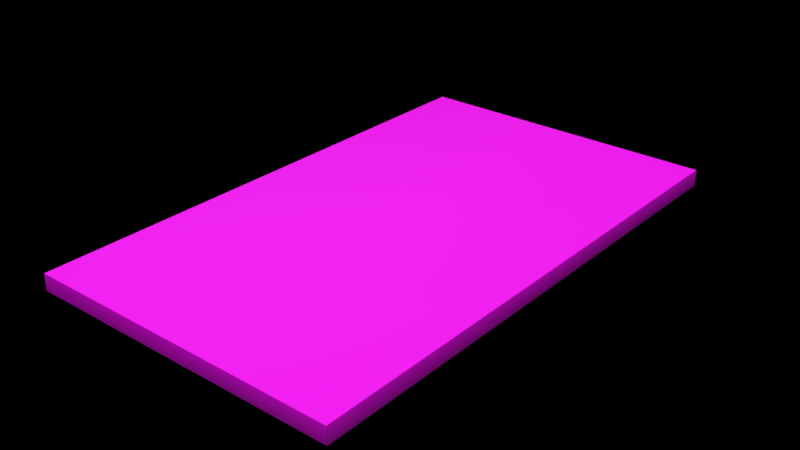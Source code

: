 # Source: CuttingBoard003.blend  (saved by Blender 2.79.0; exported with 4.5.12 LTS)
import bpy
from mathutils import Matrix  # noqa: F401  (used for matrix-valued properties, if any)

bpy.ops.wm.read_factory_settings(use_empty=True)
scene = bpy.context.scene
scene.name = 'Scene'

# ---- collections
col_collection_1 = bpy.data.collections.new('Collection 1'); scene.collection.children.link(col_collection_1)

# ---- images (referenced by path relative to the original .blend; pixels are not part of the script)
import os
ASSET_DIR = os.environ.get("B2B_ASSET_DIR", "")  # directory of the original .blend (textures are referenced by path, not embedded)
HERE = os.path.dirname(os.path.abspath(__file__))  # packed textures are extracted next to this script under _unpacked/

def load_image(name, relpath, width, height, colorspace="sRGB"):
    """Load a texture the original file referenced (path relative to the .blend, or extracted next to this script)."""
    p = next((c for c in (os.path.join(HERE, relpath), os.path.join(ASSET_DIR, relpath)) if relpath and os.path.exists(c)), "")
    if p:
        img = bpy.data.images.load(p, check_existing=True)
        img.name = name
    else:  # same state as the original file: an image datablock whose file is absent (Cycles renders it pink)
        img = bpy.data.images.new(name, width, height)
        img.source = "FILE"
        img.filepath = "//" + (relpath or name)
    img.colorspace_settings.name = colorspace
    return img
img_cuttingboard003_gloss_2k_jpg = load_image('CuttingBoard003_GLOSS_2K.jpg', 'CuttingBoard003_GLOSS_2K.jpg', 1024, 1024, 'Non-Color')
img_cuttingboard003_col_2k_jpg = load_image('CuttingBoard003_COL_2K.jpg', 'CuttingBoard003_COL_2K.jpg', 1024, 1024, 'sRGB')
img_cuttingboard003_nrm_2k_jpg = load_image('CuttingBoard003_NRM_2K.jpg', 'CuttingBoard003_NRM_2K.jpg', 1024, 1024, 'Non-Color')
img_cuttingboard003_refl_2k_jpg = load_image('CuttingBoard003_REFL_2K.jpg', 'CuttingBoard003_REFL_2K.jpg', 1024, 1024, 'Non-Color')

# ---- materials (node trees are filled in below, after node groups)
mat_cuttingboard003_2k = bpy.data.materials.new('CuttingBoard003_2K')
mat_cuttingboard003_2k.alpha_threshold = 0.0
mat_cuttingboard003_2k.roughness = 0.5

# ---- material node trees
mat_cuttingboard003_2k.use_nodes = True; mat_cuttingboard003_2k.node_tree.nodes.clear()
_N = mat_cuttingboard003_2k.node_tree.nodes; _L = mat_cuttingboard003_2k.node_tree.links
n0 = _N.new('ShaderNodeTexImage'); n0.name = 'GLOSS'; n0.location = (-430, 20)
n0.label = 'GLOSS'
n0.width = 140
n0.hide = True
n0.image = img_cuttingboard003_gloss_2k_jpg
n1 = _N.new('ShaderNodeTexImage'); n1.name = 'COLOR'; n1.location = (-430, 220)
n1.label = 'COLOR'
n1.width = 140
n1.hide = True
n1.image = img_cuttingboard003_col_2k_jpg
n2 = _N.new('ShaderNodeBsdfPrincipled'); n2.name = 'Principled BSDF'; n2.location = (200, 280)
n2.label = 'Principled BSDF'
n2.width = 150
n2.subsurface_method = 'BURLEY'
n2.inputs[3].default_value = 1.45
n2.inputs[9].default_value = (1.0, 1.0, 1.0)
n3 = _N.new('ShaderNodeInvert'); n3.name = 'Invert'; n3.location = (-250, 40)
n3.label = 'Invert'
n3.hide = True
n4 = _N.new('ShaderNodeTexImage'); n4.name = 'NORMAL'; n4.location = (-430, -180)
n4.label = 'NORMAL'
n4.width = 140
n4.hide = True
n4.image = img_cuttingboard003_nrm_2k_jpg
n5 = _N.new('ShaderNodeNormalMap'); n5.name = 'Normal Map'; n5.location = (-250, -130)
n5.label = 'Normal Map'
n6 = _N.new('ShaderNodeTexImage'); n6.name = 'REFLECTION'; n6.location = (-430, 120)
n6.label = 'REFLECTION'
n6.width = 140
n6.hide = True
n6.image = img_cuttingboard003_refl_2k_jpg
n7 = _N.new('ShaderNodeTexCoord'); n7.name = 'Texture Coordinate'; n7.location = (-1040, 190)
n7.label = 'Texture Coordinate'
n7.hide = True
n8 = _N.new('ShaderNodeMapping'); n8.name = 'Mapping'; n8.location = (-860, 0)
n8.label = 'Mapping'
n9 = _N.new('ShaderNodeOutputMaterial'); n9.name = 'Material Output'; n9.location = (730, 300)
n9.label = 'Material Output'
_L.new(n6.outputs[0], n2.inputs[13])
_L.new(n0.outputs[0], n3.inputs[1])
_L.new(n3.outputs[0], n2.inputs[2])
_L.new(n4.outputs[0], n5.inputs[1])
_L.new(n2.outputs[0], n9.inputs[0])
_L.new(n7.outputs[2], n8.inputs[0])
_L.new(n8.outputs[0], n1.inputs[0])
_L.new(n8.outputs[0], n6.inputs[0])
_L.new(n8.outputs[0], n0.inputs[0])
_L.new(n8.outputs[0], n4.inputs[0])
_L.new(n1.outputs[0], n2.inputs[0])
_L.new(n5.outputs[0], n2.inputs[5])
n9.is_active_output = True

# ---- world
world_world = bpy.data.worlds.new('World'); scene.world = world_world
world_world.color = (0.0, 0.0, 0.0)
world_world.use_sun_shadow = False
world_world.sun_shadow_jitter_overblur = 0.0
world_world.cycles.sampling_method = 'MANUAL'
world_world.light_settings.distance = 0.025

# ---- meshes
me_cuttingboard003 = bpy.data.meshes.new('CuttingBoard003')
me_cuttingboard003.from_pydata([(-0.1316, 0.221, -0.006982), (-0.1319, 0.221, -0.006682), (-0.1316, 0.2213, -0.006682), (-0.1317, 0.221, -0.006942), (-0.1316, 0.2211, -0.006942), (-0.1317, 0.2211, -0.006903), (-0.1318, 0.2211, -0.006682), (-0.1318, 0.221, -0.006832), (-0.1318, 0.2211, -0.006825), (-0.1316, 0.2212, -0.006832), (-0.1317, 0.2212, -0.006682), (-0.1317, 0.2212, -0.006826), (0.1317, 0.221, 0.006922), (0.132, 0.221, 0.006621), (0.1317, 0.2213, 0.006622), (0.1318, 0.221, 0.006882), (0.1317, 0.2212, 0.006882), (0.1318, 0.2212, 0.006843), (0.1319, 0.2212, 0.006621), (0.1319, 0.221, 0.006771), (0.1319, 0.2212, 0.006765), (0.1317, 0.2213, 0.006772), (0.1318, 0.2213, 0.006622), (0.1318, 0.2212, 0.006765), (0.1317, 0.2212, -0.007275), (0.1317, 0.2215, -0.006975), (0.132, 0.2212, -0.006975), (0.1317, 0.2213, -0.007235), (0.1318, 0.2212, -0.007235), (0.1318, 0.2213, -0.007196), (0.1318, 0.2214, -0.006975), (0.1317, 0.2215, -0.007125), (0.1318, 0.2214, -0.007118), (0.1319, 0.2212, -0.007125), (0.1319, 0.2213, -0.006975), (0.1319, 0.2213, -0.007118), (0.1317, -0.2212, 0.007088), (0.1317, -0.2215, 0.006788), (0.132, -0.2212, 0.006789), (0.1317, -0.2213, 0.007048), (0.1318, -0.2212, 0.007048), (0.1318, -0.2213, 0.00701), (0.1318, -0.2214, 0.006789), (0.1317, -0.2214, 0.006938), (0.1318, -0.2214, 0.006932), (0.1319, -0.2212, 0.006938), (0.1319, -0.2213, 0.006789), (0.1319, -0.2213, 0.006932), (-0.1317, -0.2213, 0.006644), (-0.1317, -0.221, 0.006944), (-0.132, -0.221, 0.006644), (-0.1317, -0.2213, 0.006793), (-0.1318, -0.2213, 0.006644), (-0.1318, -0.2213, 0.006787), (-0.1318, -0.221, 0.006904), (-0.1317, -0.2212, 0.006904), (-0.1318, -0.2212, 0.006865), (-0.1319, -0.2212, 0.006644), (-0.1319, -0.221, 0.006794), (-0.1319, -0.2212, 0.006787), (-0.1317, 0.2213, 0.007485), (-0.1317, 0.2216, 0.007186), (-0.132, 0.2213, 0.007186), (-0.1317, 0.2214, 0.007445), (-0.1318, 0.2213, 0.007445), (-0.1318, 0.2214, 0.007407), (-0.1318, 0.2215, 0.007186), (-0.1317, 0.2215, 0.007335), (-0.1318, 0.2215, 0.007329), (-0.1319, 0.2213, 0.007336), (-0.1319, 0.2214, 0.007186), (-0.1319, 0.2214, 0.007329), (-0.1321, -0.2212, -0.00679), (-0.1318, -0.2212, -0.00709), (-0.1318, -0.2215, -0.00679), (-0.1321, -0.2212, -0.00694), (-0.1321, -0.2213, -0.00679), (-0.132, -0.2213, -0.006933), (-0.1318, -0.2213, -0.00705), (-0.132, -0.2212, -0.00705), (-0.1319, -0.2213, -0.007011), (-0.1319, -0.2214, -0.00679), (-0.1318, -0.2214, -0.00694), (-0.1319, -0.2214, -0.006933), (0.1317, -0.2211, -0.007093), (0.132, -0.2211, -0.006793), (0.1317, -0.2214, -0.006793), (0.1318, -0.2211, -0.007053), (0.1317, -0.2213, -0.007053), (0.1318, -0.2212, -0.007014), (0.1319, -0.2213, -0.006793), (0.1319, -0.2211, -0.006942), (0.1319, -0.2212, -0.006936), (0.1317, -0.2214, -0.006942), (0.1318, -0.2214, -0.006793), (0.1318, -0.2213, -0.006936)], [], [(60, 49, 36, 12), (0, 24, 84, 73), (72, 50, 62, 1), (13, 38, 85, 26), (48, 74, 86, 37), (0, 3, 5, 4), (3, 7, 8, 5), (1, 6, 8, 7), (6, 10, 11, 8), (2, 9, 11, 10), (9, 4, 5, 11), (5, 8, 11), (12, 15, 17, 16), (15, 19, 20, 17), (13, 18, 20, 19), (18, 22, 23, 20), (14, 21, 23, 22), (21, 16, 17, 23), (17, 20, 23), (24, 27, 29, 28), (27, 31, 32, 29), (25, 30, 32, 31), (30, 34, 35, 32), (26, 33, 35, 34), (33, 28, 29, 35), (29, 32, 35), (36, 39, 41, 40), (39, 43, 44, 41), (37, 42, 44, 43), (42, 46, 47, 44), (38, 45, 47, 46), (45, 40, 41, 47), (41, 44, 47), (48, 51, 53, 52), (51, 55, 56, 53), (49, 54, 56, 55), (54, 58, 59, 56), (50, 57, 59, 58), (57, 52, 53, 59), (53, 56, 59), (60, 63, 65, 64), (63, 67, 68, 65), (61, 66, 68, 67), (66, 70, 71, 68), (62, 69, 71, 70), (69, 64, 65, 71), (65, 68, 71), (72, 75, 77, 76), (75, 79, 80, 77), (73, 78, 80, 79), (78, 82, 83, 80), (74, 81, 83, 82), (81, 76, 77, 83), (77, 80, 83), (84, 87, 89, 88), (87, 91, 92, 89), (85, 90, 92, 91), (90, 94, 95, 92), (86, 93, 95, 94), (93, 88, 89, 95), (89, 92, 95), (60, 12, 16, 63), (63, 16, 21, 67), (67, 21, 14, 61), (48, 37, 43, 51), (51, 43, 39, 55), (55, 39, 36, 49), (24, 0, 4, 27), (27, 4, 9, 31), (31, 9, 2, 25), (13, 26, 34, 18), (18, 34, 30, 22), (22, 30, 25, 14), (1, 62, 70, 6), (6, 70, 66, 10), (10, 66, 61, 2), (49, 60, 64, 54), (54, 64, 69, 58), (58, 69, 62, 50), (50, 72, 76, 57), (57, 76, 81, 52), (52, 81, 74, 48), (73, 84, 88, 78), (78, 88, 93, 82), (82, 93, 86, 74), (37, 86, 94, 42), (42, 94, 90, 46), (46, 90, 85, 38), (72, 1, 7, 75), (75, 7, 3, 79), (79, 3, 0, 73), (12, 36, 40, 15), (15, 40, 45, 19), (19, 45, 38, 13), (84, 24, 28, 87), (87, 28, 33, 91), (91, 33, 26, 85), (2, 61, 14, 25)])
me_cuttingboard003.polygons.foreach_set('use_smooth', [True] * 98)
_uv = me_cuttingboard003.uv_layers.new(name='UVMap')
_uv.uv.foreach_set('vector', [0.04242, 0.8944, 0.04242, 0.08808, 0.4977, 0.08808, 0.4977, 0.8944, 0.532, 0.8947, 0.9935, 0.8947, 0.9935, 0.08655, 0.532, 0.08655, 0.009093, 0.08808, 0.04118, 0.08808, 0.04119, 0.894, 0.008639, 0.894, 0.4988, 0.894, 0.4988, 0.08808, 0.5242, 0.08808, 0.5242, 0.894, 0.04242, 0.08699, 0.04242, 0.0628, 0.4977, 0.06279, 0.4977, 0.08699, 0.532, 0.8947, 0.5317, 0.8947, 0.5317, 0.895, 0.532, 0.895, 0.5317, 0.8947, 0.5315, 0.8948, 0.5315, 0.895, 0.5317, 0.895, 0.008639, 0.894, 0.008638, 0.8943, 0.008301, 0.8943, 0.008287, 0.894, 0.008638, 0.8943, 0.008633, 0.8945, 0.008294, 0.8945, 0.008301, 0.8943, 0.04241, 0.9206, 0.04241, 0.9209, 0.04217, 0.9209, 0.04215, 0.9206, 0.04241, 0.9209, 0.04241, 0.9212, 0.04216, 0.9212, 0.04217, 0.9209, 0.5317, 0.895, 0.5315, 0.895, 0.5317, 0.8953, 0.4977, 0.8944, 0.4979, 0.8944, 0.4979, 0.8947, 0.4977, 0.8947, 0.4979, 0.8944, 0.4985, 0.894, 0.4985, 0.8943, 0.4979, 0.8947, 0.4988, 0.894, 0.4988, 0.8943, 0.4985, 0.8943, 0.4985, 0.894, 0.4988, 0.8943, 0.4988, 0.8945, 0.4985, 0.8945, 0.4985, 0.8943, 0.4977, 0.8951, 0.4977, 0.8948, 0.4979, 0.8948, 0.4979, 0.8951, 0.4977, 0.8948, 0.4977, 0.8947, 0.4979, 0.8947, 0.4979, 0.8948, 0.4979, 0.8947, 0.4982, 0.8947, 0.4979, 0.895, 0.9935, 0.8947, 0.9935, 0.895, 0.9938, 0.895, 0.9938, 0.8947, 0.9935, 0.895, 0.9935, 0.8953, 0.9938, 0.8953, 0.9938, 0.895, 0.4977, 0.9206, 0.4979, 0.9206, 0.4979, 0.9209, 0.4977, 0.9209, 0.4979, 0.9206, 0.4982, 0.9206, 0.4982, 0.9209, 0.4979, 0.9209, 0.5242, 0.894, 0.5245, 0.894, 0.5245, 0.8943, 0.5242, 0.8943, 0.5245, 0.894, 0.5248, 0.894, 0.5248, 0.8943, 0.5245, 0.8943, 0.9938, 0.895, 0.9938, 0.8953, 0.9941, 0.895, 0.4977, 0.08808, 0.4977, 0.0878, 0.4979, 0.08781, 0.4979, 0.08808, 0.4977, 0.0878, 0.4977, 0.08726, 0.4979, 0.08725, 0.4979, 0.08781, 0.4977, 0.08699, 0.4979, 0.08699, 0.4979, 0.08725, 0.4977, 0.08726, 0.4979, 0.08699, 0.4982, 0.08699, 0.4982, 0.08725, 0.4979, 0.08725, 0.4988, 0.08808, 0.4985, 0.08808, 0.4985, 0.08781, 0.4988, 0.0878, 0.4985, 0.08808, 0.4979, 0.08808, 0.4979, 0.08781, 0.4985, 0.08781, 0.4979, 0.08781, 0.4979, 0.08753, 0.4982, 0.08782, 0.04242, 0.08699, 0.04242, 0.08726, 0.04217, 0.08725, 0.04216, 0.08699, 0.04242, 0.08726, 0.04242, 0.0878, 0.04217, 0.08781, 0.04217, 0.08725, 0.04242, 0.08808, 0.04216, 0.08807, 0.04217, 0.08781, 0.04242, 0.0878, 0.04216, 0.08807, 0.04154, 0.08808, 0.04153, 0.08781, 0.04217, 0.08781, 0.04118, 0.08808, 0.04118, 0.0878, 0.04153, 0.08781, 0.04154, 0.08808, 0.04118, 0.0878, 0.04119, 0.08753, 0.04153, 0.08753, 0.04153, 0.08781, 0.04217, 0.08725, 0.04217, 0.08753, 0.0419, 0.08725, 0.04242, 0.8944, 0.04242, 0.8947, 0.04217, 0.8947, 0.04216, 0.8944, 0.04242, 0.8947, 0.04242, 0.8948, 0.04217, 0.8948, 0.04217, 0.8947, 0.04242, 0.8951, 0.04216, 0.8951, 0.04217, 0.8948, 0.04242, 0.8948, 0.04216, 0.8951, 0.0419, 0.8951, 0.0419, 0.8948, 0.04217, 0.8948, 0.04119, 0.894, 0.04154, 0.894, 0.04153, 0.8943, 0.04119, 0.8943, 0.04154, 0.894, 0.04216, 0.8944, 0.04217, 0.8947, 0.04153, 0.8943, 0.04217, 0.8947, 0.04217, 0.895, 0.0419, 0.8947, 0.009093, 0.08808, 0.008735, 0.08808, 0.00875, 0.08781, 0.009093, 0.0878, 0.008735, 0.08808, 0.008377, 0.08808, 0.008377, 0.08782, 0.00875, 0.08781, 0.532, 0.08655, 0.532, 0.08627, 0.5318, 0.08628, 0.5317, 0.08655, 0.532, 0.08627, 0.532, 0.086, 0.5318, 0.086, 0.5318, 0.08628, 0.04242, 0.0628, 0.04216, 0.0628, 0.04217, 0.06254, 0.04242, 0.06253, 0.04216, 0.0628, 0.0419, 0.0628, 0.0419, 0.06255, 0.04217, 0.06254, 0.00875, 0.08781, 0.008377, 0.08782, 0.008756, 0.08753, 0.9935, 0.08655, 0.9938, 0.08655, 0.9938, 0.08628, 0.9935, 0.08627, 0.9938, 0.08655, 0.9941, 0.08654, 0.9941, 0.08628, 0.9938, 0.08628, 0.5242, 0.08808, 0.5242, 0.0878, 0.5245, 0.08781, 0.5245, 0.08808, 0.5242, 0.0878, 0.5242, 0.08753, 0.5245, 0.08753, 0.5245, 0.08781, 0.4977, 0.06279, 0.4977, 0.06253, 0.4979, 0.06254, 0.4979, 0.06279, 0.4977, 0.06253, 0.4977, 0.06226, 0.4979, 0.06226, 0.4979, 0.06254, 0.9938, 0.08628, 0.9941, 0.08628, 0.9938, 0.086, 0.04242, 0.8944, 0.4977, 0.8944, 0.4977, 0.8947, 0.04242, 0.8947, 0.04242, 0.8947, 0.4977, 0.8947, 0.4977, 0.8948, 0.04242, 0.8948, 0.04242, 0.8948, 0.4977, 0.8948, 0.4977, 0.8951, 0.04242, 0.8951, 0.04242, 0.08699, 0.4977, 0.08699, 0.4977, 0.08726, 0.04242, 0.08726, 0.04242, 0.08726, 0.4977, 0.08726, 0.4977, 0.0878, 0.04242, 0.0878, 0.04242, 0.0878, 0.4977, 0.0878, 0.4977, 0.08808, 0.04242, 0.08808, 0.9935, 0.8947, 0.532, 0.8947, 0.532, 0.895, 0.9935, 0.895, 0.9935, 0.895, 0.532, 0.895, 0.532, 0.8953, 0.9935, 0.8953, 0.4977, 0.9209, 0.04241, 0.9209, 0.04241, 0.9206, 0.4977, 0.9206, 0.4988, 0.894, 0.5242, 0.894, 0.5242, 0.8943, 0.4988, 0.8943, 0.4988, 0.8943, 0.5242, 0.8943, 0.5242, 0.8945, 0.4988, 0.8945, 0.4979, 0.8951, 0.4979, 0.9206, 0.4977, 0.9206, 0.4977, 0.8951, 0.008639, 0.894, 0.04119, 0.894, 0.04119, 0.8943, 0.008638, 0.8943, 0.008638, 0.8943, 0.04119, 0.8943, 0.04119, 0.8945, 0.008633, 0.8945, 0.04215, 0.9206, 0.04216, 0.8951, 0.04242, 0.8951, 0.04241, 0.9206, 0.04242, 0.08808, 0.04242, 0.8944, 0.04216, 0.8944, 0.04216, 0.08807, 0.04216, 0.08807, 0.04216, 0.8944, 0.04154, 0.894, 0.04154, 0.08808, 0.04154, 0.08808, 0.04154, 0.894, 0.04119, 0.894, 0.04118, 0.08808, 0.04118, 0.08808, 0.009093, 0.08808, 0.009093, 0.0878, 0.04118, 0.0878, 0.04118, 0.0878, 0.009093, 0.0878, 0.009097, 0.08753, 0.04119, 0.08753, 0.04216, 0.08699, 0.04216, 0.0628, 0.04242, 0.0628, 0.04242, 0.08699, 0.532, 0.08655, 0.9935, 0.08655, 0.9935, 0.08627, 0.532, 0.08627, 0.532, 0.08627, 0.9935, 0.08627, 0.9935, 0.086, 0.532, 0.086, 0.04242, 0.06253, 0.4977, 0.06253, 0.4977, 0.06279, 0.04242, 0.0628, 0.4977, 0.08699, 0.4977, 0.06279, 0.4979, 0.06279, 0.4979, 0.08699, 0.4979, 0.08699, 0.4979, 0.06279, 0.4982, 0.06279, 0.4982, 0.08699, 0.4988, 0.0878, 0.5242, 0.0878, 0.5242, 0.08808, 0.4988, 0.08808, 0.009093, 0.08808, 0.008639, 0.894, 0.008287, 0.894, 0.008735, 0.08808, 0.008735, 0.08808, 0.008287, 0.894, 0.007934, 0.894, 0.008377, 0.08808, 0.5317, 0.08655, 0.5317, 0.8947, 0.532, 0.8947, 0.532, 0.08655, 0.4977, 0.8944, 0.4977, 0.08808, 0.4979, 0.08808, 0.4979, 0.8944, 0.4979, 0.8944, 0.4979, 0.08808, 0.4985, 0.08808, 0.4985, 0.894, 0.4985, 0.894, 0.4985, 0.08808, 0.4988, 0.08808, 0.4988, 0.894, 0.9935, 0.08655, 0.9935, 0.8947, 0.9938, 0.8947, 0.9938, 0.08655, 0.9938, 0.08655, 0.9938, 0.8947, 0.9941, 0.8947, 0.9941, 0.08654, 0.5245, 0.08808, 0.5245, 0.894, 0.5242, 0.894, 0.5242, 0.08808, 0.04241, 0.9206, 0.04242, 0.8951, 0.4977, 0.8951, 0.4977, 0.9206])
me_cuttingboard003.materials.append(mat_cuttingboard003_2k)
me_cuttingboard003.use_remesh_preserve_volume = False
me_cuttingboard003.use_remesh_preserve_attributes = False
me_cuttingboard003.use_mirror_vertex_groups = False
me_cuttingboard003.update()
me_cuttingboard003.normals_split_custom_set([tuple(v) for v in zip(*[iter([-0.1287, 0.1295, 0.9832, -0.1291, -0.1299, 0.9831, 0.1297, -0.1297, 0.983, 0.1309, 0.1292, 0.9829, -0.1299, 0.1289, -0.9831, 0.1289, 0.1296, -0.9831, 0.1293, -0.1297, -0.9831, -0.1302, -0.1298, -0.9829, -0.9837, -0.1294, -0.1247, -0.9824, -0.1294, 0.1345, -0.9839, 0.1299, 0.123, -0.9822, 0.1296, -0.1362, 0.9829, 0.1295, 0.131, 0.9831, -0.1296, 0.1289, 0.983, -0.1296, -0.1302, 0.9833, 0.1296, -0.1281, -0.1297, -0.9822, 0.1357, -0.1297, -0.9838, -0.1234, 0.1295, -0.983, -0.1299, 0.1293, -0.9831, 0.1292, -0.1299, 0.1289, -0.9831, -0.4902, 0.1207, -0.8632, -0.4442, 0.4423, -0.7791, -0.1217, 0.4881, -0.8643, -0.4902, 0.1207, -0.8632, -0.8601, 0.1211, -0.4956, -0.7698, 0.4438, -0.4588, -0.4442, 0.4423, -0.7791, -0.9822, 0.1296, -0.1362, -0.8605, 0.4903, -0.1383, -0.7698, 0.4438, -0.4588, -0.8601, 0.1211, -0.4956, -0.8605, 0.4903, -0.1383, -0.4906, 0.8596, -0.1426, -0.4448, 0.7674, -0.4617, -0.7698, 0.4438, -0.4588, -0.1297, 0.9813, -0.1421, -0.1217, 0.8577, -0.4996, -0.4448, 0.7674, -0.4617, -0.4906, 0.8596, -0.1426, -0.1217, 0.8577, -0.4996, -0.1217, 0.4881, -0.8643, -0.4442, 0.4423, -0.7791, -0.4448, 0.7674, -0.4617, -0.4442, 0.4423, -0.7791, -0.7698, 0.4438, -0.4588, -0.4448, 0.7674, -0.4617, 0.1309, 0.1292, 0.9829, 0.492, 0.1212, 0.8621, 0.4475, 0.4447, 0.7759, 0.1233, 0.4903, 0.8628, 0.492, 0.1212, 0.8621, 0.862, 0.1212, 0.4922, 0.7734, 0.4455, 0.4509, 0.4475, 0.4447, 0.7759, 0.9829, 0.1295, 0.131, 0.8619, 0.4909, 0.1274, 0.7734, 0.4455, 0.4509, 0.862, 0.1212, 0.4922, 0.8619, 0.4909, 0.1274, 0.4915, 0.8609, 0.1319, 0.4472, 0.7706, 0.4541, 0.7734, 0.4455, 0.4509, 0.1301, 0.9825, 0.1332, 0.1229, 0.8608, 0.4938, 0.4472, 0.7706, 0.4541, 0.4915, 0.8609, 0.1319, 0.1229, 0.8608, 0.4938, 0.1233, 0.4903, 0.8628, 0.4475, 0.4447, 0.7759, 0.4472, 0.7706, 0.4541, 0.4475, 0.4447, 0.7759, 0.7734, 0.4455, 0.4509, 0.4472, 0.7706, 0.4541, 0.1289, 0.1296, -0.9831, 0.1208, 0.4925, -0.8619, 0.4479, 0.4498, -0.7727, 0.4915, 0.1218, -0.8623, 0.1208, 0.4925, -0.8619, 0.1209, 0.8637, -0.4893, 0.4479, 0.7781, -0.4403, 0.4479, 0.4498, -0.7727, 0.1293, 0.9836, -0.1259, 0.4917, 0.8636, -0.1111, 0.4479, 0.7781, -0.4403, 0.1209, 0.8637, -0.4893, 0.4917, 0.8636, -0.1111, 0.8628, 0.4921, -0.1157, 0.7757, 0.4489, -0.4435, 0.4479, 0.7781, -0.4403, 0.9833, 0.1296, -0.1281, 0.8628, 0.1218, -0.4907, 0.7757, 0.4489, -0.4435, 0.8628, 0.4921, -0.1157, 0.8628, 0.1218, -0.4907, 0.4915, 0.1218, -0.8623, 0.4479, 0.4498, -0.7727, 0.7757, 0.4489, -0.4435, 0.4479, 0.4498, -0.7727, 0.4479, 0.7781, -0.4403, 0.7757, 0.4489, -0.4435, 0.1297, -0.1297, 0.983, 0.1211, -0.4917, 0.8623, 0.4474, -0.448, 0.7741, 0.4918, -0.1214, 0.8622, 0.1211, -0.4917, 0.8623, 0.1211, -0.8625, 0.4914, 0.4474, -0.7755, 0.4454, 0.4474, -0.448, 0.7741, 0.1293, -0.9831, 0.1292, 0.4915, -0.8628, 0.1186, 0.4474, -0.7755, 0.4454, 0.1211, -0.8625, 0.4914, 0.4915, -0.8628, 0.1186, 0.8625, -0.4918, 0.1197, 0.7748, -0.4478, 0.4462, 0.4474, -0.7755, 0.4454, 0.9831, -0.1296, 0.1289, 0.8626, -0.1216, 0.4911, 0.7748, -0.4478, 0.4462, 0.8625, -0.4918, 0.1197, 0.8626, -0.1216, 0.4911, 0.4918, -0.1214, 0.8622, 0.4474, -0.448, 0.7741, 0.7748, -0.4478, 0.4462, 0.4474, -0.448, 0.7741, 0.4474, -0.7755, 0.4454, 0.7748, -0.4478, 0.4462, -0.1297, -0.9822, 0.1357, -0.1215, -0.8601, 0.4954, -0.4457, -0.7711, 0.4547, -0.491, -0.861, 0.1325, -0.1215, -0.8601, 0.4954, -0.1215, -0.4902, 0.8631, -0.445, -0.4452, 0.777, -0.4457, -0.7711, 0.4547, -0.1291, -0.1299, 0.9831, -0.49, -0.1219, 0.8631, -0.445, -0.4452, 0.777, -0.1215, -0.4902, 0.8631, -0.49, -0.1219, 0.8631, -0.8605, -0.1215, 0.4948, -0.7711, -0.4457, 0.4548, -0.445, -0.4452, 0.777, -0.9824, -0.1294, 0.1345, -0.8611, -0.4908, 0.1326, -0.7711, -0.4457, 0.4548, -0.8605, -0.1215, 0.4948, -0.8611, -0.4908, 0.1326, -0.491, -0.861, 0.1325, -0.4457, -0.7711, 0.4547, -0.7711, -0.4457, 0.4548, -0.4457, -0.7711, 0.4547, -0.445, -0.4452, 0.777, -0.7711, -0.4457, 0.4548, -0.1287, 0.1295, 0.9832, -0.1207, 0.4945, 0.8607, -0.4501, 0.4521, 0.7701, -0.4926, 0.1218, 0.8617, -0.1207, 0.4945, 0.8607, -0.121, 0.8669, 0.4836, -0.4496, 0.7813, 0.4329, -0.4501, 0.4521, 0.7701, -0.1293, 0.9847, 0.117, -0.4923, 0.8646, 0.1004, -0.4496, 0.7813, 0.4329, -0.121, 0.8669, 0.4836, -0.4923, 0.8646, 0.1004, -0.8639, 0.4927, 0.1047, -0.779, 0.4507, 0.436, -0.4496, 0.7813, 0.4329, -0.9839, 0.1299, 0.123, -0.8645, 0.1221, 0.4875, -0.779, 0.4507, 0.436, -0.8639, 0.4927, 0.1047, -0.8645, 0.1221, 0.4875, -0.4926, 0.1218, 0.8617, -0.4501, 0.4521, 0.7701, -0.779, 0.4507, 0.436, -0.4501, 0.4521, 0.7701, -0.4496, 0.7813, 0.4329, -0.779, 0.4507, 0.436, -0.9837, -0.1294, -0.1247, -0.8642, -0.1216, -0.4883, -0.7779, -0.4489, -0.4396, -0.8636, -0.4919, -0.1105, -0.8642, -0.1216, -0.4883, -0.4931, -0.1218, -0.8614, -0.45, -0.4497, -0.7715, -0.7779, -0.4489, -0.4396, -0.1302, -0.1298, -0.9829, -0.1222, -0.4932, -0.8613, -0.45, -0.4497, -0.7715, -0.4931, -0.1218, -0.8614, -0.1222, -0.4932, -0.8613, -0.1221, -0.8646, -0.4875, -0.4493, -0.7777, -0.4397, -0.45, -0.4497, -0.7715, -0.1297, -0.9838, -0.1234, -0.4923, -0.8634, -0.1105, -0.4493, -0.7777, -0.4397, -0.1221, -0.8646, -0.4875, -0.4923, -0.8634, -0.1105, -0.8636, -0.4919, -0.1105, -0.7779, -0.4489, -0.4396, -0.4493, -0.7777, -0.4397, -0.7779, -0.4489, -0.4396, -0.45, -0.4497, -0.7715, -0.4493, -0.7777, -0.4397, 0.1293, -0.1297, -0.9831, 0.4912, -0.1217, -0.8625, 0.4469, -0.4468, -0.775, 0.1215, -0.4916, -0.8623, 0.4912, -0.1217, -0.8625, 0.862, -0.1216, -0.492, 0.7739, -0.447, -0.4487, 0.4469, -0.4468, -0.775, 0.983, -0.1296, -0.1302, 0.8621, -0.4914, -0.1235, 0.7739, -0.447, -0.4487, 0.862, -0.1216, -0.492, 0.8621, -0.4914, -0.1235, 0.4914, -0.862, -0.1246, 0.447, -0.7735, -0.4493, 0.7739, -0.447, -0.4487, 0.1295, -0.983, -0.1299, 0.1216, -0.8623, -0.4917, 0.447, -0.7735, -0.4493, 0.4914, -0.862, -0.1246, 0.1216, -0.8623, -0.4917, 0.1215, -0.4916, -0.8623, 0.4469, -0.4468, -0.775, 0.447, -0.7735, -0.4493, 0.4469, -0.4468, -0.775, 0.7739, -0.447, -0.4487, 0.447, -0.7735, -0.4493, -0.1287, 0.1295, 0.9832, 0.1309, 0.1292, 0.9829, 0.1233, 0.4903, 0.8628, -0.1207, 0.4945, 0.8607, -0.1207, 0.4945, 0.8607, 0.1233, 0.4903, 0.8628, 0.1229, 0.8608, 0.4938, -0.121, 0.8669, 0.4836, -0.121, 0.8669, 0.4836, 0.1229, 0.8608, 0.4938, 0.1301, 0.9825, 0.1332, -0.1293, 0.9847, 0.117, -0.1297, -0.9822, 0.1357, 0.1293, -0.9831, 0.1292, 0.1211, -0.8625, 0.4914, -0.1215, -0.8601, 0.4954, -0.1215, -0.8601, 0.4954, 0.1211, -0.8625, 0.4914, 0.1211, -0.4917, 0.8623, -0.1215, -0.4902, 0.8631, -0.1215, -0.4902, 0.8631, 0.1211, -0.4917, 0.8623, 0.1297, -0.1297, 0.983, -0.1291, -0.1299, 0.9831, 0.1289, 0.1296, -0.9831, -0.1299, 0.1289, -0.9831, -0.1217, 0.4881, -0.8643, 0.1208, 0.4925, -0.8619, 0.1208, 0.4925, -0.8619, -0.1217, 0.4881, -0.8643, -0.1217, 0.8577, -0.4996, 0.1209, 0.8637, -0.4893, 0.1209, 0.8637, -0.4893, -0.1217, 0.8577, -0.4996, -0.1297, 0.9813, -0.1421, 0.1293, 0.9836, -0.1259, 0.9829, 0.1295, 0.131, 0.9833, 0.1296, -0.1281, 0.8628, 0.4921, -0.1157, 0.8619, 0.4909, 0.1274, 0.8619, 0.4909, 0.1274, 0.8628, 0.4921, -0.1157, 0.4917, 0.8636, -0.1111, 0.4915, 0.8609, 0.1319, 0.4915, 0.8609, 0.1319, 0.4917, 0.8636, -0.1111, 0.1293, 0.9836, -0.1259, 0.1301, 0.9825, 0.1332, -0.9822, 0.1296, -0.1362, -0.9839, 0.1299, 0.123, -0.8639, 0.4927, 0.1047, -0.8605, 0.4903, -0.1383, -0.8605, 0.4903, -0.1383, -0.8639, 0.4927, 0.1047, -0.4923, 0.8646, 0.1004, -0.4906, 0.8596, -0.1426, -0.4906, 0.8596, -0.1426, -0.4923, 0.8646, 0.1004, -0.1293, 0.9847, 0.117, -0.1297, 0.9813, -0.1421, -0.1291, -0.1299, 0.9831, -0.1287, 0.1295, 0.9832, -0.4926, 0.1218, 0.8617, -0.49, -0.1219, 0.8631, -0.49, -0.1219, 0.8631, -0.4926, 0.1218, 0.8617, -0.8645, 0.1221, 0.4875, -0.8605, -0.1215, 0.4948, -0.8605, -0.1215, 0.4948, -0.8645, 0.1221, 0.4875, -0.9839, 0.1299, 0.123, -0.9824, -0.1294, 0.1345, -0.9824, -0.1294, 0.1345, -0.9837, -0.1294, -0.1247, -0.8636, -0.4919, -0.1105, -0.8611, -0.4908, 0.1326, -0.8611, -0.4908, 0.1326, -0.8636, -0.4919, -0.1105, -0.4923, -0.8634, -0.1105, -0.491, -0.861, 0.1325, -0.491, -0.861, 0.1325, -0.4923, -0.8634, -0.1105, -0.1297, -0.9838, -0.1234, -0.1297, -0.9822, 0.1357, -0.1302, -0.1298, -0.9829, 0.1293, -0.1297, -0.9831, 0.1215, -0.4916, -0.8623, -0.1222, -0.4932, -0.8613, -0.1222, -0.4932, -0.8613, 0.1215, -0.4916, -0.8623, 0.1216, -0.8623, -0.4917, -0.1221, -0.8646, -0.4875, -0.1221, -0.8646, -0.4875, 0.1216, -0.8623, -0.4917, 0.1295, -0.983, -0.1299, -0.1297, -0.9838, -0.1234, 0.1293, -0.9831, 0.1292, 0.1295, -0.983, -0.1299, 0.4914, -0.862, -0.1246, 0.4915, -0.8628, 0.1186, 0.4915, -0.8628, 0.1186, 0.4914, -0.862, -0.1246, 0.8621, -0.4914, -0.1235, 0.8625, -0.4918, 0.1197, 0.8625, -0.4918, 0.1197, 0.8621, -0.4914, -0.1235, 0.983, -0.1296, -0.1302, 0.9831, -0.1296, 0.1289, -0.9837, -0.1294, -0.1247, -0.9822, 0.1296, -0.1362, -0.8601, 0.1211, -0.4956, -0.8642, -0.1216, -0.4883, -0.8642, -0.1216, -0.4883, -0.8601, 0.1211, -0.4956, -0.4902, 0.1207, -0.8632, -0.4931, -0.1218, -0.8614, -0.4931, -0.1218, -0.8614, -0.4902, 0.1207, -0.8632, -0.1299, 0.1289, -0.9831, -0.1302, -0.1298, -0.9829, 0.1309, 0.1292, 0.9829, 0.1297, -0.1297, 0.983, 0.4918, -0.1214, 0.8622, 0.492, 0.1212, 0.8621, 0.492, 0.1212, 0.8621, 0.4918, -0.1214, 0.8622, 0.8626, -0.1216, 0.4911, 0.862, 0.1212, 0.4922, 0.862, 0.1212, 0.4922, 0.8626, -0.1216, 0.4911, 0.9831, -0.1296, 0.1289, 0.9829, 0.1295, 0.131, 0.1293, -0.1297, -0.9831, 0.1289, 0.1296, -0.9831, 0.4915, 0.1218, -0.8623, 0.4912, -0.1217, -0.8625, 0.4912, -0.1217, -0.8625, 0.4915, 0.1218, -0.8623, 0.8628, 0.1218, -0.4907, 0.862, -0.1216, -0.492, 0.862, -0.1216, -0.492, 0.8628, 0.1218, -0.4907, 0.9833, 0.1296, -0.1281, 0.983, -0.1296, -0.1302, -0.1297, 0.9813, -0.1421, -0.1293, 0.9847, 0.117, 0.1301, 0.9825, 0.1332, 0.1293, 0.9836, -0.1259])] * 3)])

# ---- objects
ob_cuttingboard003 = bpy.data.objects.new('CuttingBoard003', me_cuttingboard003)

# ---- transforms, parenting, visibility, modifiers, constraints
ob_cuttingboard003.location = (-0.0001921, -0.0005753, 0.007284)
ob_cuttingboard003.color = (0.8, 0.8, 0.8, 1.0)
ob_cuttingboard003.lineart.crease_threshold = 0.0

# ---- collection membership
col_collection_1.objects.link(ob_cuttingboard003)

# ---- scene / render settings (as saved in the file)
scene.frame_start = 0; scene.frame_end = 250; scene.frame_set(0)
scene.render.engine = 'CYCLES'
scene.render.image_settings.color_mode = 'RGB'
scene.render.image_settings.compression = 90
scene.render.dither_intensity = 0.0
scene.render.bake_margin = 2
scene.render.bake_bias = 0.0
scene.cycles.use_denoising = False
scene.cycles.samples = 128
scene.cycles.sampling_pattern = 'TABULATED_SOBOL'
scene.cycles.use_adaptive_sampling = False
scene.cycles.use_light_tree = False
scene.cycles.blur_glossy = 0.0
scene.cycles.max_bounces = 4
scene.cycles.sample_clamp_indirect = 0.0
scene.view_settings.view_transform = 'Standard'
bpy.context.view_layer.update()

# ---- added for rendering (the .blend has no active camera and no usable light): camera, sun
cam_auto = bpy.data.cameras.new('AutoCamera')
cam_auto.lens = 50.0
cam_auto.sensor_width = 36.0
cam_auto.clip_end = 1000.0
ob_auto_camera = bpy.data.objects.new('AutoCamera', cam_auto)
scene.collection.objects.link(ob_auto_camera)
ob_auto_camera.location = (0.477131, -0.573378, 0.389295)
ob_auto_camera.rotation_euler = (1.09748, -7.21219e-08, 0.694738)
scene.camera = ob_auto_camera
light_auto_sun = bpy.data.lights.new('AutoSun', 'SUN')
light_auto_sun.energy = 3.0
light_auto_sun.angle = 0.0523599
ob_auto_sun = bpy.data.objects.new('AutoSun', light_auto_sun)
scene.collection.objects.link(ob_auto_sun)
ob_auto_sun.rotation_euler = (0.872665, 0.174533, 0.523599)
bpy.context.view_layer.update()
